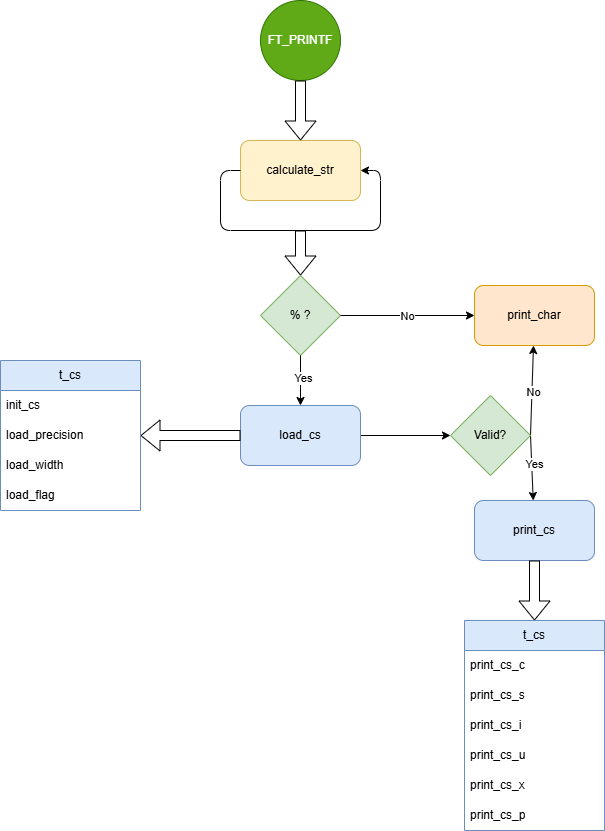

The diagram above was exported from draw.io. Its source (the exported page's mxGraphModel, read from the mxfile embedded in the PNG):
<mxGraphModel dx="1434" dy="738" grid="1" gridSize="10" guides="1" tooltips="1" connect="1" arrows="1" fold="1" page="1" pageScale="1" pageWidth="850" pageHeight="1100" math="0" shadow="0">
  <root>
    <mxCell id="0" />
    <mxCell id="1" parent="0" />
    <mxCell id="VlqdcDtVzzy9FVVR0zfN-1" value="FT_PRINTF" style="ellipse;whiteSpace=wrap;html=1;aspect=fixed;fillColor=#60a917;fontColor=#ffffff;strokeColor=#2D7600;" vertex="1" parent="1">
      <mxGeometry x="290" y="90" width="80" height="80" as="geometry" />
    </mxCell>
    <mxCell id="VlqdcDtVzzy9FVVR0zfN-2" value="calculate_str" style="rounded=1;whiteSpace=wrap;html=1;fillColor=#fff2cc;strokeColor=#d6b656;" vertex="1" parent="1">
      <mxGeometry x="270" y="230" width="120" height="60" as="geometry" />
    </mxCell>
    <mxCell id="VlqdcDtVzzy9FVVR0zfN-3" style="edgeStyle=orthogonalEdgeStyle;rounded=1;orthogonalLoop=1;jettySize=auto;html=1;exitX=0;exitY=0.5;exitDx=0;exitDy=0;entryX=1;entryY=0.5;entryDx=0;entryDy=0;curved=0;" edge="1" parent="1" source="VlqdcDtVzzy9FVVR0zfN-2" target="VlqdcDtVzzy9FVVR0zfN-2">
      <mxGeometry relative="1" as="geometry">
        <Array as="points">
          <mxPoint x="250" y="260" />
          <mxPoint x="250" y="320" />
          <mxPoint x="410" y="320" />
          <mxPoint x="410" y="260" />
        </Array>
      </mxGeometry>
    </mxCell>
    <mxCell id="VlqdcDtVzzy9FVVR0zfN-8" value="% ?" style="rhombus;whiteSpace=wrap;html=1;fillColor=#d5e8d4;strokeColor=#82b366;" vertex="1" parent="1">
      <mxGeometry x="290" y="365" width="80" height="80" as="geometry" />
    </mxCell>
    <mxCell id="VlqdcDtVzzy9FVVR0zfN-9" value="" style="endArrow=classic;html=1;rounded=0;exitX=0.5;exitY=1;exitDx=0;exitDy=0;" edge="1" parent="1" source="VlqdcDtVzzy9FVVR0zfN-8" target="VlqdcDtVzzy9FVVR0zfN-10">
      <mxGeometry width="50" height="50" relative="1" as="geometry">
        <mxPoint x="400" y="425" as="sourcePoint" />
        <mxPoint x="220" y="495" as="targetPoint" />
      </mxGeometry>
    </mxCell>
    <mxCell id="VlqdcDtVzzy9FVVR0zfN-11" value="Yes" style="edgeLabel;html=1;align=center;verticalAlign=middle;resizable=0;points=[];" vertex="1" connectable="0" parent="VlqdcDtVzzy9FVVR0zfN-9">
      <mxGeometry x="-0.118" y="2" relative="1" as="geometry">
        <mxPoint as="offset" />
      </mxGeometry>
    </mxCell>
    <mxCell id="VlqdcDtVzzy9FVVR0zfN-25" style="edgeStyle=orthogonalEdgeStyle;rounded=0;orthogonalLoop=1;jettySize=auto;html=1;" edge="1" parent="1" source="VlqdcDtVzzy9FVVR0zfN-10" target="VlqdcDtVzzy9FVVR0zfN-24">
      <mxGeometry relative="1" as="geometry" />
    </mxCell>
    <mxCell id="VlqdcDtVzzy9FVVR0zfN-10" value="load_cs" style="rounded=1;whiteSpace=wrap;html=1;fillColor=#dae8fc;strokeColor=#6c8ebf;" vertex="1" parent="1">
      <mxGeometry x="270" y="495" width="120" height="60" as="geometry" />
    </mxCell>
    <mxCell id="VlqdcDtVzzy9FVVR0zfN-12" value="" style="endArrow=classic;html=1;rounded=0;exitX=1;exitY=0.5;exitDx=0;exitDy=0;" edge="1" parent="1" source="VlqdcDtVzzy9FVVR0zfN-8" target="VlqdcDtVzzy9FVVR0zfN-14">
      <mxGeometry width="50" height="50" relative="1" as="geometry">
        <mxPoint x="340" y="455" as="sourcePoint" />
        <mxPoint x="410" y="485" as="targetPoint" />
      </mxGeometry>
    </mxCell>
    <mxCell id="VlqdcDtVzzy9FVVR0zfN-17" value="No" style="edgeLabel;html=1;align=center;verticalAlign=middle;resizable=0;points=[];" vertex="1" connectable="0" parent="VlqdcDtVzzy9FVVR0zfN-12">
      <mxGeometry x="-0.03" relative="1" as="geometry">
        <mxPoint x="1" as="offset" />
      </mxGeometry>
    </mxCell>
    <mxCell id="VlqdcDtVzzy9FVVR0zfN-14" value="print_char" style="rounded=1;whiteSpace=wrap;html=1;fillColor=#ffe6cc;strokeColor=#d79b00;" vertex="1" parent="1">
      <mxGeometry x="504" y="375" width="120" height="60" as="geometry" />
    </mxCell>
    <mxCell id="VlqdcDtVzzy9FVVR0zfN-18" value="" style="endArrow=classic;html=1;rounded=0;exitX=1;exitY=0.5;exitDx=0;exitDy=0;" edge="1" parent="1" source="VlqdcDtVzzy9FVVR0zfN-24" target="VlqdcDtVzzy9FVVR0zfN-14">
      <mxGeometry width="50" height="50" relative="1" as="geometry">
        <mxPoint x="380" y="415" as="sourcePoint" />
        <mxPoint x="480" y="415" as="targetPoint" />
      </mxGeometry>
    </mxCell>
    <mxCell id="VlqdcDtVzzy9FVVR0zfN-19" value="No" style="edgeLabel;html=1;align=center;verticalAlign=middle;resizable=0;points=[];" vertex="1" connectable="0" parent="VlqdcDtVzzy9FVVR0zfN-18">
      <mxGeometry x="-0.03" relative="1" as="geometry">
        <mxPoint x="1" as="offset" />
      </mxGeometry>
    </mxCell>
    <mxCell id="VlqdcDtVzzy9FVVR0zfN-20" value="" style="endArrow=classic;html=1;rounded=0;exitX=1;exitY=0.5;exitDx=0;exitDy=0;" edge="1" parent="1" source="VlqdcDtVzzy9FVVR0zfN-24" target="VlqdcDtVzzy9FVVR0zfN-26">
      <mxGeometry width="50" height="50" relative="1" as="geometry">
        <mxPoint x="210" y="435" as="sourcePoint" />
        <mxPoint x="560" y="600" as="targetPoint" />
      </mxGeometry>
    </mxCell>
    <mxCell id="VlqdcDtVzzy9FVVR0zfN-21" value="Yes" style="edgeLabel;html=1;align=center;verticalAlign=middle;resizable=0;points=[];" vertex="1" connectable="0" parent="VlqdcDtVzzy9FVVR0zfN-20">
      <mxGeometry x="-0.118" y="2" relative="1" as="geometry">
        <mxPoint as="offset" />
      </mxGeometry>
    </mxCell>
    <mxCell id="VlqdcDtVzzy9FVVR0zfN-22" value="" style="shape=flexArrow;endArrow=classic;html=1;rounded=0;entryX=0.5;entryY=0;entryDx=0;entryDy=0;" edge="1" parent="1" target="VlqdcDtVzzy9FVVR0zfN-8">
      <mxGeometry width="50" height="50" relative="1" as="geometry">
        <mxPoint x="330" y="320" as="sourcePoint" />
        <mxPoint x="350" y="440" as="targetPoint" />
      </mxGeometry>
    </mxCell>
    <mxCell id="VlqdcDtVzzy9FVVR0zfN-23" value="" style="shape=flexArrow;endArrow=classic;html=1;rounded=0;" edge="1" parent="1" source="VlqdcDtVzzy9FVVR0zfN-1" target="VlqdcDtVzzy9FVVR0zfN-2">
      <mxGeometry width="50" height="50" relative="1" as="geometry">
        <mxPoint x="340" y="330" as="sourcePoint" />
        <mxPoint x="490" y="320" as="targetPoint" />
      </mxGeometry>
    </mxCell>
    <mxCell id="VlqdcDtVzzy9FVVR0zfN-24" value="Valid?" style="rhombus;whiteSpace=wrap;html=1;fillColor=#d5e8d4;strokeColor=#82b366;" vertex="1" parent="1">
      <mxGeometry x="480" y="485" width="80" height="80" as="geometry" />
    </mxCell>
    <mxCell id="VlqdcDtVzzy9FVVR0zfN-26" value="print_cs" style="rounded=1;whiteSpace=wrap;html=1;fillColor=#dae8fc;strokeColor=#6c8ebf;" vertex="1" parent="1">
      <mxGeometry x="504" y="590" width="120" height="60" as="geometry" />
    </mxCell>
    <mxCell id="VlqdcDtVzzy9FVVR0zfN-27" value="" style="shape=flexArrow;endArrow=classic;html=1;rounded=0;" edge="1" parent="1" source="VlqdcDtVzzy9FVVR0zfN-10" target="VlqdcDtVzzy9FVVR0zfN-29">
      <mxGeometry width="50" height="50" relative="1" as="geometry">
        <mxPoint x="190" y="510" as="sourcePoint" />
        <mxPoint x="220" y="525" as="targetPoint" />
      </mxGeometry>
    </mxCell>
    <mxCell id="VlqdcDtVzzy9FVVR0zfN-29" value="t_cs" style="swimlane;fontStyle=0;childLayout=stackLayout;horizontal=1;startSize=30;horizontalStack=0;resizeParent=1;resizeParentMax=0;resizeLast=0;collapsible=1;marginBottom=0;whiteSpace=wrap;html=1;fillColor=#dae8fc;strokeColor=#6c8ebf;" vertex="1" parent="1">
      <mxGeometry x="30" y="450" width="140" height="150" as="geometry" />
    </mxCell>
    <mxCell id="VlqdcDtVzzy9FVVR0zfN-30" value="init_cs" style="text;strokeColor=none;fillColor=none;align=left;verticalAlign=middle;spacingLeft=4;spacingRight=4;overflow=hidden;points=[[0,0.5],[1,0.5]];portConstraint=eastwest;rotatable=0;whiteSpace=wrap;html=1;" vertex="1" parent="VlqdcDtVzzy9FVVR0zfN-29">
      <mxGeometry y="30" width="140" height="30" as="geometry" />
    </mxCell>
    <mxCell id="VlqdcDtVzzy9FVVR0zfN-31" value="load_precision" style="text;strokeColor=none;fillColor=none;align=left;verticalAlign=middle;spacingLeft=4;spacingRight=4;overflow=hidden;points=[[0,0.5],[1,0.5]];portConstraint=eastwest;rotatable=0;whiteSpace=wrap;html=1;" vertex="1" parent="VlqdcDtVzzy9FVVR0zfN-29">
      <mxGeometry y="60" width="140" height="30" as="geometry" />
    </mxCell>
    <mxCell id="VlqdcDtVzzy9FVVR0zfN-32" value="load_width" style="text;strokeColor=none;fillColor=none;align=left;verticalAlign=middle;spacingLeft=4;spacingRight=4;overflow=hidden;points=[[0,0.5],[1,0.5]];portConstraint=eastwest;rotatable=0;whiteSpace=wrap;html=1;" vertex="1" parent="VlqdcDtVzzy9FVVR0zfN-29">
      <mxGeometry y="90" width="140" height="30" as="geometry" />
    </mxCell>
    <mxCell id="VlqdcDtVzzy9FVVR0zfN-35" value="load_flag" style="text;strokeColor=none;fillColor=none;align=left;verticalAlign=middle;spacingLeft=4;spacingRight=4;overflow=hidden;points=[[0,0.5],[1,0.5]];portConstraint=eastwest;rotatable=0;whiteSpace=wrap;html=1;" vertex="1" parent="VlqdcDtVzzy9FVVR0zfN-29">
      <mxGeometry y="120" width="140" height="30" as="geometry" />
    </mxCell>
    <mxCell id="VlqdcDtVzzy9FVVR0zfN-36" value="" style="shape=flexArrow;endArrow=classic;html=1;rounded=0;" edge="1" parent="1" source="VlqdcDtVzzy9FVVR0zfN-26" target="VlqdcDtVzzy9FVVR0zfN-38">
      <mxGeometry width="50" height="50" relative="1" as="geometry">
        <mxPoint x="280" y="535" as="sourcePoint" />
        <mxPoint x="564" y="710" as="targetPoint" />
      </mxGeometry>
    </mxCell>
    <mxCell id="VlqdcDtVzzy9FVVR0zfN-38" value="t_cs" style="swimlane;fontStyle=0;childLayout=stackLayout;horizontal=1;startSize=30;horizontalStack=0;resizeParent=1;resizeParentMax=0;resizeLast=0;collapsible=1;marginBottom=0;whiteSpace=wrap;html=1;fillColor=#dae8fc;strokeColor=#6c8ebf;" vertex="1" parent="1">
      <mxGeometry x="494" y="710" width="140" height="210" as="geometry" />
    </mxCell>
    <mxCell id="VlqdcDtVzzy9FVVR0zfN-39" value="print_cs_c" style="text;strokeColor=none;fillColor=none;align=left;verticalAlign=middle;spacingLeft=4;spacingRight=4;overflow=hidden;points=[[0,0.5],[1,0.5]];portConstraint=eastwest;rotatable=0;whiteSpace=wrap;html=1;" vertex="1" parent="VlqdcDtVzzy9FVVR0zfN-38">
      <mxGeometry y="30" width="140" height="30" as="geometry" />
    </mxCell>
    <mxCell id="VlqdcDtVzzy9FVVR0zfN-44" value="print_cs_s" style="text;strokeColor=none;fillColor=none;align=left;verticalAlign=middle;spacingLeft=4;spacingRight=4;overflow=hidden;points=[[0,0.5],[1,0.5]];portConstraint=eastwest;rotatable=0;whiteSpace=wrap;html=1;" vertex="1" parent="VlqdcDtVzzy9FVVR0zfN-38">
      <mxGeometry y="60" width="140" height="30" as="geometry" />
    </mxCell>
    <mxCell id="VlqdcDtVzzy9FVVR0zfN-45" value="print_cs_i" style="text;strokeColor=none;fillColor=none;align=left;verticalAlign=middle;spacingLeft=4;spacingRight=4;overflow=hidden;points=[[0,0.5],[1,0.5]];portConstraint=eastwest;rotatable=0;whiteSpace=wrap;html=1;" vertex="1" parent="VlqdcDtVzzy9FVVR0zfN-38">
      <mxGeometry y="90" width="140" height="30" as="geometry" />
    </mxCell>
    <mxCell id="VlqdcDtVzzy9FVVR0zfN-46" value="print_cs_u" style="text;strokeColor=none;fillColor=none;align=left;verticalAlign=middle;spacingLeft=4;spacingRight=4;overflow=hidden;points=[[0,0.5],[1,0.5]];portConstraint=eastwest;rotatable=0;whiteSpace=wrap;html=1;" vertex="1" parent="VlqdcDtVzzy9FVVR0zfN-38">
      <mxGeometry y="120" width="140" height="30" as="geometry" />
    </mxCell>
    <mxCell id="VlqdcDtVzzy9FVVR0zfN-47" value="print_cs_x" style="text;strokeColor=none;fillColor=none;align=left;verticalAlign=middle;spacingLeft=4;spacingRight=4;overflow=hidden;points=[[0,0.5],[1,0.5]];portConstraint=eastwest;rotatable=0;whiteSpace=wrap;html=1;" vertex="1" parent="VlqdcDtVzzy9FVVR0zfN-38">
      <mxGeometry y="150" width="140" height="30" as="geometry" />
    </mxCell>
    <mxCell id="VlqdcDtVzzy9FVVR0zfN-48" value="print_cs_p" style="text;strokeColor=none;fillColor=none;align=left;verticalAlign=middle;spacingLeft=4;spacingRight=4;overflow=hidden;points=[[0,0.5],[1,0.5]];portConstraint=eastwest;rotatable=0;whiteSpace=wrap;html=1;" vertex="1" parent="VlqdcDtVzzy9FVVR0zfN-38">
      <mxGeometry y="180" width="140" height="30" as="geometry" />
    </mxCell>
  </root>
</mxGraphModel>